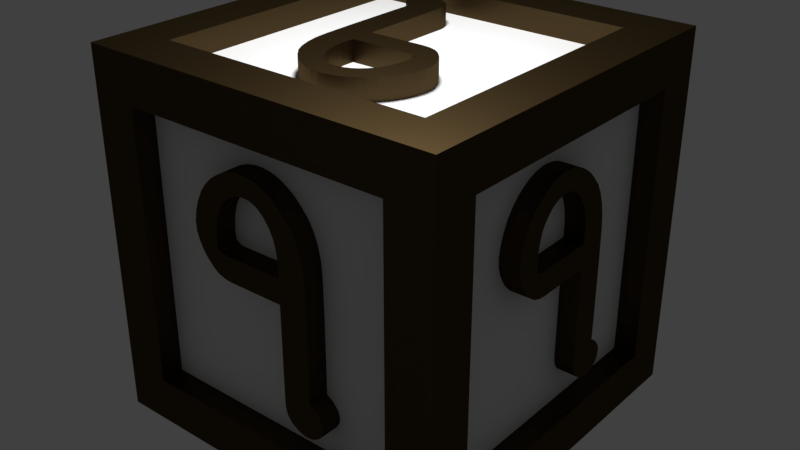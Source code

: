 # Source: n7.blend  (saved by Blender 2.79.0; exported with 4.5.12 LTS)
import bpy
from mathutils import Matrix  # noqa: F401  (used for matrix-valued properties, if any)

bpy.ops.wm.read_factory_settings(use_empty=True)
scene = bpy.context.scene
scene.name = 'Scene'

# ---- collections
col_collection_1 = bpy.data.collections.new('Collection 1'); scene.collection.children.link(col_collection_1)

# ---- materials (node trees are filled in below, after node groups)
mat_alphabet___border = bpy.data.materials.new('alphabet & border')
mat_alphabet___border.alpha_threshold = 0.0
mat_alphabet___border.roughness = 0.5
mat_bg = bpy.data.materials.new('BG')
mat_bg.alpha_threshold = 0.0
mat_bg.roughness = 0.5
mat_bg.line_color = (0.0, 0.0, 0.0, 1.0)

# ---- material node trees
mat_alphabet___border.use_nodes = True; mat_alphabet___border.node_tree.nodes.clear()
_N = mat_alphabet___border.node_tree.nodes; _L = mat_alphabet___border.node_tree.links
n0 = _N.new('ShaderNodeOutputMaterial'); n0.name = 'Material Output'; n0.location = (300, 300)
n1 = _N.new('ShaderNodeBsdfAnisotropic'); n1.name = 'Glossy BSDF'; n1.location = (10, 300)
n1.distribution = 'GGX'
n1.inputs[0].default_value = (0.07564, 0.04927, 0.02143, 1.0)
n1.inputs[1].default_value = 0.4528
_L.new(n1.outputs[0], n0.inputs[0])
n0.is_active_output = True
mat_bg.use_nodes = True; mat_bg.node_tree.nodes.clear()
_N = mat_bg.node_tree.nodes; _L = mat_bg.node_tree.links
n0 = _N.new('ShaderNodeOutputMaterial'); n0.name = 'Material Output'; n0.location = (300, 300)
n1 = _N.new('ShaderNodeBsdfDiffuse'); n1.name = 'Diffuse BSDF'; n1.location = (10, 300)
_L.new(n1.outputs[0], n0.inputs[0])
n0.is_active_output = True

# ---- world
world_world = bpy.data.worlds.new('World'); scene.world = world_world
world_world.color = (0.05088, 0.05088, 0.05088)
world_world.use_sun_shadow = False
world_world.sun_shadow_jitter_overblur = 0.0
world_world.cycles.sampling_method = 'MANUAL'

# ---- lights
light_lamp = bpy.data.lights.new('Lamp', 'POINT')
light_lamp.transmission_factor = 0.0
light_lamp.cutoff_distance = 30.0
light_lamp.energy = 1000.0
light_lamp.shadow_buffer_clip_start = 1.001
light_lamp.shadow_soft_size = 0.5
light_lamp.shadow_maximum_resolution = 0.006
light_lamp.use_absolute_resolution = True

# ---- meshes
me_cube_006 = bpy.data.meshes.new('Cube.006')
me_cube_006.from_pydata([(1.0, 1.0, -1.0), (1.0, -1.0, -0.8868), (-1.0, -1.0, -0.8868), (-1.0, 1.0, -1.0), (1.0, 0.9658, 1.0), (1.0, -1.0, 0.7652), (-1.0, -1.0, 0.7652), (-1.0, 0.9658, 1.0), (1.0, 0.897, 1.892), (1.0, -0.9811, 1.505), (-1.0, 0.897, 1.892), (-1.0, -0.9811, 1.505), (1.0, 0.7059, 2.758), (1.0, -1.016, 2.072), (-1.0, 0.7059, 2.758), (-1.0, -1.016, 2.072), (1.0, 0.1023, 4.138), (1.0, -1.268, 3.134), (-1.0, 0.1023, 4.138), (-1.0, -1.268, 3.134), (1.0, -0.8808, 5.214), (1.0, -1.858, 4.115), (-1.0, -0.8808, 5.214), (-1.0, -1.858, 4.115), (-1.0, -2.821, 4.774), (1.0, -3.148, 4.845), (1.0, -2.821, 4.774), (1.0, -2.716, 6.137), (-1.0, -3.845, 6.192), (-1.0, -3.52, 4.853), (1.0, -3.52, 4.853), (1.0, -3.845, 6.192), (1.0, 1.0, -2.81), (1.0, -1.0, -2.81), (-1.0, 1.0, -2.81), (-1.0, -1.0, -2.81), (1.0, 1.0, -5.152), (1.0, -1.0, -5.152), (-1.0, 1.0, -5.152), (-1.0, -1.0, -5.152), (1.0, 1.795, -7.454), (1.0, -1.0, -7.53), (-1.0, 1.795, -7.454), (-1.0, -1.0, -7.53), (1.0, 1.289, -8.961), (1.0, 0.05005, -8.984), (-1.0, 1.289, -8.961), (-1.0, 0.05005, -8.984), (-1.0, -1.0, -6.677), (1.0, -1.0, -6.677), (1.0, 0.9766, -6.713), (-1.0, 0.9766, -6.713), (-1.0, 1.911, -7.735), (-1.0, -0.9444, -7.923), (1.0, 1.911, -7.735), (1.0, -0.9444, -7.923), (1.0, -0.4491, 4.784), (1.0, -1.507, 3.618), (-1.0, -1.507, 3.618), (-1.0, -0.4491, 4.784), (1.0, -1.112, 2.626), (-1.0, -1.112, 2.626), (1.0, 0.4476, 3.492), (-1.0, 0.4476, 3.492), (-1.0, -2.138, 4.382), (-1.0, -1.391, 5.582), (1.0, -1.391, 5.582), (1.0, -2.138, 4.382), (-1.0, -2.347, 4.556), (1.0, -2.347, 4.556), (-1.0, -1.798, 5.812), (1.0, -1.798, 5.812), (1.0, -3.354, 6.214), (-1.0, -3.354, 6.214), (-1.0, -3.148, 4.845), (-1.0, -2.716, 6.137), (-1.0, -4.956, 4.14), (-1.0, -5.996, 5.222), (1.0, -5.996, 5.222), (1.0, -4.956, 4.14), (-1.0, -5.68, 2.846), (-1.0, -7.438, 2.796), (1.0, -7.438, 2.796), (1.0, -5.68, 2.846), (-1.0, -5.83, 1.737), (-1.0, -7.351, 0.9968), (1.0, -7.351, 0.9968), (1.0, -5.83, 1.737), (-1.0, -5.537, 0.8036), (-1.0, -5.918, -0.7093), (1.0, -5.918, -0.7093), (1.0, -5.537, 0.8036), (-1.0, -2.555, 4.665), (1.0, -2.257, 6.015), (1.0, -2.555, 4.665), (-1.0, -2.257, 6.015), (-1.0, -4.441, 6.074), (1.0, -4.441, 6.074), (1.0, -3.972, 4.764), (-1.0, -3.972, 4.764), (-1.0, -5.017, 5.858), (1.0, -4.352, 4.608), (1.0, -5.017, 5.858), (-1.0, -4.352, 4.608), (-1.0, -5.544, 5.558), (1.0, -4.704, 4.383), (1.0, -5.544, 5.558), (-1.0, -4.704, 4.383), (1.0, -5.195, 3.875), (-1.0, -5.195, 3.875), (-1.0, -6.432, 4.796), (1.0, -6.432, 4.796), (1.0, -5.404, 3.572), (1.0, -6.863, 4.217), (-1.0, -5.404, 3.572), (-1.0, -6.863, 4.217), (1.0, -5.538, 3.279), (1.0, -7.217, 3.491), (-1.0, -5.538, 3.279), (-1.0, -7.217, 3.491), (1.0, -7.547, 2.149), (1.0, -5.772, 2.387), (-1.0, -7.547, 2.149), (-1.0, -5.772, 2.387), (-1.0, -6.769, 0.02322), (1.0, -6.769, 0.02322), (1.0, -5.811, 1.131), (-1.0, -5.811, 1.131), (1.0, -7.523, 1.536), (-1.0, -7.523, 1.536), (1.0, -5.801, 2.158), (-1.0, -5.801, 2.158), (1.0, -7.092, 0.4742), (-1.0, -5.835, 1.434), (-1.0, -7.092, 0.4742), (1.0, -5.835, 1.434), (-1.0, -6.321, -0.4267), (1.0, -5.767, 0.9673), (1.0, -6.321, -0.4267), (-1.0, -5.767, 0.9673), (-1.0, -5.398, -0.8791), (-1.0, -5.251, 0.7247), (1.0, -5.251, 0.7247), (1.0, -5.398, -0.8791), (-1.0, -4.874, -0.9311), (-1.0, -4.94, 0.7277), (1.0, -4.94, 0.7277), (1.0, -4.874, -0.9311), (-1.0, -1.0, -7.134), (-1.0, 1.453, -7.021), (1.0, -1.0, -7.134), (1.0, 1.453, -7.021), (-1.0, 1.946, -8.081), (1.0, 1.946, -8.081), (-1.0, -0.8654, -8.181), (1.0, -0.8654, -8.181), (-1.0, 1.834, -8.427), (1.0, 1.834, -8.427), (-1.0, -0.6812, -8.477), (1.0, -0.6812, -8.477), (-1.0, 1.637, -8.72), (1.0, 1.637, -8.72), (-1.0, -0.4099, -8.738), (1.0, -0.4099, -8.738), (1.0, 0.9463, -9.087), (1.0, 0.4923, -9.109), (-1.0, 0.9463, -9.087), (-1.0, 0.4923, -9.109), (-23.55, -6.621, -1.0), (-23.55, -4.621, -0.8868), (-21.55, -4.621, -0.8868), (-21.55, -6.621, -1.0), (-23.55, -6.587, 1.0), (-23.55, -4.621, 0.7652), (-21.55, -4.621, 0.7652), (-21.55, -6.587, 1.0), (-23.55, -6.518, 1.892), (-23.55, -4.64, 1.505), (-21.55, -6.518, 1.892), (-21.55, -4.64, 1.505), (-23.55, -6.327, 2.758), (-23.55, -4.606, 2.072), (-21.55, -6.327, 2.758), (-21.55, -4.606, 2.072), (-23.55, -5.724, 4.138), (-23.55, -4.353, 3.134), (-21.55, -5.724, 4.138), (-21.55, -4.353, 3.134), (-23.55, -4.741, 5.214), (-23.55, -3.764, 4.115), (-21.55, -4.741, 5.214), (-21.55, -3.764, 4.115), (-21.55, -2.8, 4.774), (-23.55, -2.473, 4.845), (-23.55, -2.8, 4.774), (-23.55, -2.905, 6.137), (-21.55, -1.776, 6.192), (-21.55, -2.101, 4.853), (-23.55, -2.101, 4.853), (-23.55, -1.776, 6.192), (-23.55, -6.621, -2.81), (-23.55, -4.621, -2.81), (-21.55, -6.621, -2.81), (-21.55, -4.621, -2.81), (-23.55, -6.621, -5.152), (-23.55, -4.621, -5.152), (-21.55, -6.621, -5.152), (-21.55, -4.621, -5.152), (-23.55, -7.416, -7.454), (-23.55, -4.621, -7.53), (-21.55, -7.416, -7.454), (-21.55, -4.621, -7.53), (-23.55, -6.91, -8.961), (-23.55, -5.671, -8.984), (-21.55, -6.91, -8.961), (-21.55, -5.671, -8.984), (-21.55, -4.621, -6.677), (-23.55, -4.621, -6.677), (-23.55, -6.598, -6.713), (-21.55, -6.598, -6.713), (-21.55, -7.533, -7.735), (-21.55, -4.677, -7.923), (-23.55, -7.533, -7.735), (-23.55, -4.677, -7.923), (-23.55, -5.172, 4.784), (-23.55, -4.115, 3.618), (-21.55, -4.115, 3.618), (-21.55, -5.172, 4.784), (-23.55, -4.51, 2.626), (-21.55, -4.51, 2.626), (-23.55, -6.069, 3.492), (-21.55, -6.069, 3.492), (-21.55, -3.484, 4.382), (-21.55, -4.23, 5.582), (-23.55, -4.23, 5.582), (-23.55, -3.484, 4.382), (-21.55, -3.274, 4.556), (-23.55, -3.274, 4.556), (-21.55, -3.823, 5.812), (-23.55, -3.823, 5.812), (-23.55, -2.267, 6.214), (-21.55, -2.267, 6.214), (-21.55, -2.473, 4.845), (-21.55, -2.905, 6.137), (-21.55, -0.6657, 4.14), (-21.55, 0.3744, 5.222), (-23.55, 0.3744, 5.222), (-23.55, -0.6657, 4.14), (-21.55, 0.05866, 2.846), (-21.55, 1.817, 2.796), (-23.55, 1.817, 2.796), (-23.55, 0.05866, 2.846), (-21.55, 0.2083, 1.737), (-21.55, 1.729, 0.9968), (-23.55, 1.729, 0.9968), (-23.55, 0.2083, 1.737), (-21.55, -0.0841, 0.8036), (-21.55, 0.2962, -0.7093), (-23.55, 0.2962, -0.7093), (-23.55, -0.0841, 0.8036), (-21.55, -3.066, 4.665), (-23.55, -3.364, 6.015), (-23.55, -3.066, 4.665), (-21.55, -3.364, 6.015), (-21.55, -1.181, 6.074), (-23.55, -1.181, 6.074), (-23.55, -1.649, 4.764), (-21.55, -1.649, 4.764), (-21.55, -0.604, 5.858), (-23.55, -1.27, 4.608), (-23.55, -0.604, 5.858), (-21.55, -1.27, 4.608), (-21.55, -0.07713, 5.558), (-23.55, -0.9177, 4.383), (-23.55, -0.07712, 5.558), (-21.55, -0.9177, 4.383), (-23.55, -0.4264, 3.875), (-21.55, -0.4264, 3.875), (-21.55, 0.8103, 4.796), (-23.55, 0.8103, 4.796), (-23.55, -0.2172, 3.572), (-23.55, 1.242, 4.217), (-21.55, -0.2172, 3.572), (-21.55, 1.242, 4.217), (-23.55, -0.08362, 3.279), (-23.55, 1.595, 3.491), (-21.55, -0.08363, 3.279), (-21.55, 1.595, 3.491), (-23.55, 1.926, 2.149), (-23.55, 0.1506, 2.387), (-21.55, 1.925, 2.149), (-21.55, 0.1506, 2.387), (-21.55, 1.148, 0.02322), (-23.55, 1.148, 0.02322), (-23.55, 0.1895, 1.131), (-21.55, 0.1895, 1.131), (-23.55, 1.902, 1.536), (-21.55, 1.902, 1.536), (-23.55, 0.1794, 2.158), (-21.55, 0.1794, 2.158), (-23.55, 1.471, 0.4742), (-21.55, 0.2141, 1.434), (-21.55, 1.471, 0.4742), (-23.55, 0.2141, 1.434), (-21.55, 0.6996, -0.4267), (-23.55, 0.1454, 0.9673), (-23.55, 0.6996, -0.4267), (-21.55, 0.1454, 0.9673), (-21.55, -0.2234, -0.8791), (-21.55, -0.3701, 0.7247), (-23.55, -0.3701, 0.7247), (-23.55, -0.2233, -0.8791), (-21.55, -0.7474, -0.9311), (-21.55, -0.6818, 0.7277), (-23.55, -0.6818, 0.7277), (-23.55, -0.7474, -0.9311), (-21.55, -4.621, -7.134), (-21.55, -7.075, -7.021), (-23.55, -4.621, -7.134), (-23.55, -7.075, -7.021), (-21.55, -7.567, -8.081), (-23.55, -7.567, -8.081), (-21.55, -4.756, -8.181), (-23.55, -4.756, -8.181), (-21.55, -7.455, -8.427), (-23.55, -7.455, -8.427), (-21.55, -4.94, -8.477), (-23.55, -4.94, -8.477), (-21.55, -7.258, -8.72), (-23.55, -7.258, -8.72), (-21.55, -5.211, -8.738), (-23.55, -5.211, -8.738), (-23.55, -6.568, -9.087), (-23.55, -6.114, -9.109), (-21.55, -6.568, -9.087), (-21.55, -6.114, -9.109), (-11.61, -6.621, -13.66), (-11.72, -4.621, -13.66), (-11.72, -4.621, -11.66), (-11.61, -6.621, -11.66), (-13.61, -6.587, -13.66), (-13.37, -4.621, -13.66), (-13.37, -4.621, -11.66), (-13.61, -6.587, -11.66), (-14.5, -6.518, -13.66), (-14.11, -4.64, -13.66), (-14.5, -6.518, -11.66), (-14.11, -4.64, -11.66), (-15.36, -6.327, -13.66), (-14.68, -4.606, -13.66), (-15.36, -6.327, -11.66), (-14.68, -4.606, -11.66), (-16.74, -5.724, -13.66), (-15.74, -4.353, -13.66), (-16.74, -5.724, -11.66), (-15.74, -4.353, -11.66), (-17.82, -4.741, -13.66), (-16.72, -3.764, -13.66), (-17.82, -4.741, -11.66), (-16.72, -3.764, -11.66), (-17.38, -2.8, -11.66), (-17.45, -2.473, -13.66), (-17.38, -2.8, -13.66), (-18.74, -2.905, -13.66), (-18.8, -1.776, -11.66), (-17.46, -2.101, -11.66), (-17.46, -2.101, -13.66), (-18.8, -1.777, -13.66), (-9.796, -6.621, -13.66), (-9.796, -4.621, -13.66), (-9.796, -6.621, -11.66), (-9.796, -4.621, -11.66), (-7.454, -6.621, -13.66), (-7.454, -4.621, -13.66), (-7.454, -6.621, -11.66), (-7.454, -4.621, -11.66), (-5.152, -7.416, -13.66), (-5.076, -4.621, -13.66), (-5.152, -7.416, -11.66), (-5.076, -4.621, -11.66), (-3.645, -6.91, -13.66), (-3.622, -5.671, -13.66), (-3.645, -6.91, -11.66), (-3.622, -5.671, -11.66), (-5.93, -4.621, -11.66), (-5.93, -4.621, -13.66), (-5.893, -6.598, -13.66), (-5.893, -6.598, -11.66), (-4.871, -7.533, -11.66), (-4.683, -4.677, -11.66), (-4.871, -7.533, -13.66), (-4.683, -4.677, -13.66), (-17.39, -5.172, -13.66), (-16.22, -4.115, -13.66), (-16.22, -4.115, -11.66), (-17.39, -5.172, -11.66), (-15.23, -4.51, -13.66), (-15.23, -4.51, -11.66), (-16.1, -6.069, -13.66), (-16.1, -6.069, -11.66), (-16.99, -3.484, -11.66), (-18.19, -4.23, -11.66), (-18.19, -4.23, -13.66), (-16.99, -3.484, -13.66), (-17.16, -3.274, -11.66), (-17.16, -3.274, -13.66), (-18.42, -3.823, -11.66), (-18.42, -3.823, -13.66), (-18.82, -2.267, -13.66), (-18.82, -2.267, -11.66), (-17.45, -2.473, -11.66), (-18.74, -2.905, -11.66), (-16.75, -0.6657, -11.66), (-17.83, 0.3744, -11.66), (-17.83, 0.3744, -13.66), (-16.75, -0.6657, -13.66), (-15.45, 0.05866, -11.66), (-15.4, 1.817, -11.66), (-15.4, 1.817, -13.66), (-15.45, 0.05865, -13.66), (-14.34, 0.2083, -11.66), (-13.6, 1.729, -11.66), (-13.6, 1.729, -13.66), (-14.34, 0.2083, -13.66), (-13.41, -0.08411, -11.66), (-11.9, 0.2962, -11.66), (-11.9, 0.2962, -13.66), (-13.41, -0.08411, -13.66), (-17.27, -3.066, -11.66), (-18.62, -3.364, -13.66), (-17.27, -3.066, -13.66), (-18.62, -3.364, -11.66), (-18.68, -1.181, -11.66), (-18.68, -1.181, -13.66), (-17.37, -1.649, -13.66), (-17.37, -1.649, -11.66), (-18.46, -0.604, -11.66), (-17.21, -1.27, -13.66), (-18.46, -0.604, -13.66), (-17.21, -1.27, -11.66), (-18.16, -0.07713, -11.66), (-16.99, -0.9177, -13.66), (-18.16, -0.07713, -13.66), (-16.99, -0.9177, -11.66), (-16.48, -0.4264, -13.66), (-16.48, -0.4264, -11.66), (-17.4, 0.8103, -11.66), (-17.4, 0.8103, -13.66), (-16.18, -0.2172, -13.66), (-16.82, 1.242, -13.66), (-16.18, -0.2172, -11.66), (-16.82, 1.242, -11.66), (-15.89, -0.08363, -13.66), (-16.1, 1.595, -13.66), (-15.89, -0.08363, -11.66), (-16.1, 1.595, -11.66), (-14.76, 1.925, -13.66), (-14.99, 0.1506, -13.66), (-14.76, 1.925, -11.66), (-14.99, 0.1506, -11.66), (-12.63, 1.148, -11.66), (-12.63, 1.148, -13.66), (-13.74, 0.1895, -13.66), (-13.74, 0.1895, -11.66), (-14.14, 1.902, -13.66), (-14.14, 1.902, -11.66), (-14.76, 0.1794, -13.66), (-14.76, 0.1794, -11.66), (-13.08, 1.471, -13.66), (-14.04, 0.2141, -11.66), (-13.08, 1.471, -11.66), (-14.04, 0.2141, -13.66), (-12.18, 0.6996, -11.66), (-13.57, 0.1454, -13.66), (-12.18, 0.6996, -13.66), (-13.57, 0.1454, -11.66), (-11.73, -0.2234, -11.66), (-13.33, -0.3701, -11.66), (-13.33, -0.3701, -13.66), (-11.73, -0.2234, -13.66), (-11.68, -0.7474, -11.66), (-13.33, -0.6818, -11.66), (-13.33, -0.6818, -13.66), (-11.68, -0.7474, -13.66), (-5.472, -4.621, -11.66), (-5.585, -7.075, -11.66), (-5.472, -4.621, -13.66), (-5.585, -7.075, -13.66), (-4.525, -7.567, -11.66), (-4.525, -7.567, -13.66), (-4.425, -4.756, -11.66), (-4.425, -4.756, -13.66), (-4.179, -7.455, -11.66), (-4.179, -7.455, -13.66), (-4.129, -4.94, -11.66), (-4.129, -4.94, -13.66), (-3.886, -7.258, -11.66), (-3.886, -7.258, -13.66), (-3.868, -5.211, -11.66), (-3.868, -5.211, -13.66), (-3.519, -6.568, -13.66), (-3.497, -6.114, -13.66), (-3.519, -6.568, -11.66), (-3.497, -6.114, -11.66), (-11.61, 0.932, 11.03), (-11.72, -1.068, 11.03), (-11.72, -1.068, 9.03), (-11.61, 0.932, 9.03), (-13.61, 0.8978, 11.03), (-13.37, -1.068, 11.03), (-13.37, -1.068, 9.03), (-13.61, 0.8978, 9.03), (-14.5, 0.829, 11.03), (-14.11, -1.049, 11.03), (-14.5, 0.829, 9.03), (-14.11, -1.049, 9.03), (-15.36, 0.6379, 11.03), (-14.68, -1.084, 11.03), (-15.36, 0.6379, 9.03), (-14.68, -1.084, 9.03), (-16.74, 0.03434, 11.03), (-15.74, -1.336, 11.03), (-16.74, 0.03434, 9.03), (-15.74, -1.336, 9.03), (-17.82, -0.9488, 11.03), (-16.72, -1.926, 11.03), (-17.82, -0.9488, 9.03), (-16.72, -1.926, 9.03), (-17.38, -2.889, 9.03), (-17.45, -3.216, 11.03), (-17.38, -2.889, 11.03), (-18.74, -2.784, 11.03), (-18.8, -3.913, 9.03), (-17.46, -3.588, 9.03), (-17.46, -3.588, 11.03), (-18.8, -3.913, 11.03), (-9.796, 0.932, 11.03), (-9.796, -1.068, 11.03), (-9.796, 0.932, 9.03), (-9.796, -1.068, 9.03), (-7.454, 0.932, 11.03), (-7.454, -1.068, 11.03), (-7.454, 0.932, 9.03), (-7.454, -1.068, 9.03), (-5.152, 1.727, 11.03), (-5.076, -1.068, 11.03), (-5.152, 1.727, 9.03), (-5.076, -1.068, 9.03), (-3.645, 1.221, 11.03), (-3.622, -0.01795, 11.03), (-3.645, 1.221, 9.03), (-3.622, -0.01795, 9.03), (-5.93, -1.068, 9.03), (-5.93, -1.068, 11.03), (-5.893, 0.9086, 11.03), (-5.893, 0.9086, 9.03), (-4.871, 1.843, 9.03), (-4.683, -1.012, 9.03), (-4.871, 1.843, 11.03), (-4.683, -1.012, 11.03), (-17.39, -0.5171, 11.03), (-16.22, -1.575, 11.03), (-16.22, -1.575, 9.03), (-17.39, -0.5171, 9.03), (-15.23, -1.18, 11.03), (-15.23, -1.18, 9.03), (-16.1, 0.3796, 11.03), (-16.1, 0.3796, 9.03), (-16.99, -2.206, 9.03), (-18.19, -1.459, 9.03), (-18.19, -1.459, 11.03), (-16.99, -2.206, 11.03), (-17.16, -2.415, 9.03), (-17.16, -2.415, 11.03), (-18.42, -1.866, 9.03), (-18.42, -1.866, 11.03), (-18.82, -3.422, 11.03), (-18.82, -3.422, 9.03), (-17.45, -3.216, 9.03), (-18.74, -2.784, 9.03), (-16.75, -5.024, 9.03), (-17.83, -6.064, 9.03), (-17.83, -6.064, 11.03), (-16.75, -5.024, 11.03), (-15.45, -5.748, 9.03), (-15.4, -7.506, 9.03), (-15.4, -7.506, 11.03), (-15.45, -5.748, 11.03), (-14.34, -5.898, 9.03), (-13.6, -7.419, 9.03), (-13.6, -7.419, 11.03), (-14.34, -5.898, 11.03), (-13.41, -5.605, 9.03), (-11.9, -5.986, 9.03), (-11.9, -5.986, 11.03), (-13.41, -5.605, 11.03), (-17.27, -2.623, 9.03), (-18.62, -2.325, 11.03), (-17.27, -2.623, 11.03), (-18.62, -2.325, 9.03), (-18.68, -4.509, 9.03), (-18.68, -4.509, 11.03), (-17.37, -4.04, 11.03), (-17.37, -4.04, 9.03), (-18.46, -5.085, 9.03), (-17.21, -4.42, 11.03), (-18.46, -5.085, 11.03), (-17.21, -4.42, 9.03), (-18.16, -5.612, 9.03), (-16.99, -4.772, 11.03), (-18.16, -5.612, 11.03), (-16.99, -4.772, 9.03), (-16.48, -5.263, 11.03), (-16.48, -5.263, 9.03), (-17.4, -6.5, 9.03), (-17.4, -6.5, 11.03), (-16.18, -5.472, 11.03), (-16.82, -6.931, 11.03), (-16.18, -5.472, 9.03), (-16.82, -6.931, 9.03), (-15.89, -5.606, 11.03), (-16.1, -7.285, 11.03), (-15.89, -5.606, 9.03), (-16.1, -7.285, 9.03), (-14.76, -7.615, 11.03), (-14.99, -5.84, 11.03), (-14.76, -7.615, 9.03), (-14.99, -5.84, 9.03), (-12.63, -6.837, 9.03), (-12.63, -6.837, 11.03), (-13.74, -5.879, 11.03), (-13.74, -5.879, 9.03), (-14.14, -7.591, 11.03), (-14.14, -7.591, 9.03), (-14.76, -5.869, 11.03), (-14.76, -5.869, 9.03), (-13.08, -7.16, 11.03), (-14.04, -5.903, 9.03), (-13.08, -7.16, 9.03), (-14.04, -5.903, 11.03), (-12.18, -6.389, 9.03), (-13.57, -5.835, 11.03), (-12.18, -6.389, 11.03), (-13.57, -5.835, 9.03), (-11.73, -5.466, 9.03), (-13.33, -5.319, 9.03), (-13.33, -5.319, 11.03), (-11.73, -5.466, 11.03), (-11.68, -4.942, 9.03), (-13.33, -5.008, 9.03), (-13.33, -5.008, 11.03), (-11.68, -4.942, 11.03), (-5.472, -1.068, 9.03), (-5.585, 1.385, 9.03), (-5.472, -1.068, 11.03), (-5.585, 1.385, 11.03), (-4.525, 1.878, 9.03), (-4.525, 1.878, 11.03), (-4.425, -0.9334, 9.03), (-4.425, -0.9334, 11.03), (-4.179, 1.766, 9.03), (-4.179, 1.766, 11.03), (-4.129, -0.7492, 9.03), (-4.129, -0.7492, 11.03), (-3.886, 1.569, 9.03), (-3.886, 1.569, 11.03), (-3.868, -0.4779, 9.03), (-3.868, -0.4779, 11.03), (-3.519, 0.8783, 11.03), (-3.497, 0.4243, 11.03), (-3.519, 0.8783, 9.03), (-3.497, 0.4243, 9.03), (-11.61, -15.16, 2.159), (-11.72, -15.16, 0.1589), (-11.72, -13.16, 0.1589), (-11.61, -13.16, 2.159), (-13.61, -15.16, 2.125), (-13.37, -15.16, 0.1589), (-13.37, -13.16, 0.1589), (-13.61, -13.16, 2.125), (-14.5, -15.16, 2.056), (-14.11, -15.16, 0.1778), (-14.5, -13.16, 2.056), (-14.11, -13.16, 0.1778), (-15.36, -15.16, 1.865), (-14.68, -15.16, 0.1431), (-15.36, -13.16, 1.865), (-14.68, -13.16, 0.1431), (-16.74, -15.16, 1.261), (-15.74, -15.16, -0.1095), (-16.74, -13.16, 1.261), (-15.74, -13.16, -0.1095), (-17.82, -15.16, 0.2781), (-16.72, -15.16, -0.699), (-17.82, -13.16, 0.2781), (-16.72, -13.16, -0.699), (-17.38, -13.16, -1.662), (-17.45, -15.16, -1.989), (-17.38, -15.16, -1.662), (-18.74, -15.16, -1.557), (-18.8, -13.16, -2.686), (-17.46, -13.16, -2.361), (-17.46, -15.16, -2.361), (-18.8, -15.16, -2.686), (-9.796, -15.16, 2.159), (-9.796, -15.16, 0.1589), (-9.796, -13.16, 2.159), (-9.796, -13.16, 0.1589), (-7.454, -15.16, 2.159), (-7.454, -15.16, 0.1589), (-7.454, -13.16, 2.159), (-7.454, -13.16, 0.1589), (-5.152, -15.16, 2.954), (-5.076, -15.16, 0.1589), (-5.152, -13.16, 2.954), (-5.076, -13.16, 0.1589), (-3.645, -15.16, 2.448), (-3.622, -15.16, 1.209), (-3.645, -13.16, 2.448), (-3.622, -13.16, 1.209), (-5.93, -13.16, 0.1589), (-5.93, -15.16, 0.1589), (-5.893, -15.16, 2.135), (-5.893, -13.16, 2.135), (-4.871, -13.16, 3.07), (-4.683, -13.16, 0.2144), (-4.871, -15.16, 3.07), (-4.683, -15.16, 0.2144), (-17.39, -15.16, 0.7097), (-16.22, -15.16, -0.3477), (-16.22, -13.16, -0.3477), (-17.39, -13.16, 0.7097), (-15.23, -15.16, 0.04724), (-15.23, -13.16, 0.04724), (-16.1, -15.16, 1.606), (-16.1, -13.16, 1.606), (-16.99, -13.16, -0.9788), (-18.19, -13.16, -0.2326), (-18.19, -15.16, -0.2326), (-16.99, -15.16, -0.9788), (-17.16, -13.16, -1.188), (-17.16, -15.16, -1.188), (-18.42, -13.16, -0.6394), (-18.42, -15.16, -0.6394), (-18.82, -15.16, -2.196), (-18.82, -13.16, -2.196), (-17.45, -13.16, -1.989), (-18.74, -13.16, -1.557), (-16.75, -13.16, -3.797), (-17.83, -13.16, -4.837), (-17.83, -15.16, -4.837), (-16.75, -15.16, -3.797), (-15.45, -13.16, -4.521), (-15.4, -13.16, -6.279), (-15.4, -15.16, -6.279), (-15.45, -15.16, -4.521), (-14.34, -13.16, -4.671), (-13.6, -13.16, -6.192), (-13.6, -15.16, -6.192), (-14.34, -15.16, -4.671), (-13.41, -13.16, -4.378), (-11.9, -13.16, -4.759), (-11.9, -15.16, -4.759), (-13.41, -15.16, -4.378), (-17.27, -13.16, -1.396), (-18.62, -15.16, -1.098), (-17.27, -15.16, -1.396), (-18.62, -13.16, -1.098), (-18.68, -13.16, -3.282), (-18.68, -15.16, -3.282), (-17.37, -15.16, -2.813), (-17.37, -13.16, -2.813), (-18.46, -13.16, -3.859), (-17.21, -15.16, -3.193), (-18.46, -15.16, -3.859), (-17.21, -13.16, -3.193), (-18.16, -13.16, -4.385), (-16.99, -15.16, -3.545), (-18.16, -15.16, -4.385), (-16.99, -13.16, -3.545), (-16.48, -15.16, -4.036), (-16.48, -13.16, -4.036), (-17.4, -13.16, -5.273), (-17.4, -15.16, -5.273), (-16.18, -15.16, -4.245), (-16.82, -15.16, -5.704), (-16.18, -13.16, -4.245), (-16.82, -13.16, -5.704), (-15.89, -15.16, -4.379), (-16.1, -15.16, -6.058), (-15.89, -13.16, -4.379), (-16.1, -13.16, -6.058), (-14.76, -15.16, -6.388), (-14.99, -15.16, -4.613), (-14.76, -13.16, -6.388), (-14.99, -13.16, -4.613), (-12.63, -13.16, -5.61), (-12.63, -15.16, -5.61), (-13.74, -15.16, -4.652), (-13.74, -13.16, -4.652), (-14.14, -15.16, -6.364), (-14.14, -13.16, -6.364), (-14.76, -15.16, -4.642), (-14.76, -13.16, -4.642), (-13.08, -15.16, -5.933), (-14.04, -13.16, -4.677), (-13.08, -13.16, -5.933), (-14.04, -15.16, -4.677), (-12.18, -13.16, -5.162), (-13.57, -15.16, -4.608), (-12.18, -15.16, -5.162), (-13.57, -13.16, -4.608), (-11.73, -13.16, -4.239), (-13.33, -13.16, -4.092), (-13.33, -15.16, -4.092), (-11.73, -15.16, -4.239), (-11.68, -13.16, -3.715), (-13.33, -13.16, -3.781), (-13.33, -15.16, -3.781), (-11.68, -15.16, -3.715), (-5.472, -13.16, 0.1589), (-5.585, -13.16, 2.612), (-5.472, -15.16, 0.1589), (-5.585, -15.16, 2.612), (-4.525, -13.16, 3.105), (-4.525, -15.16, 3.105), (-4.425, -13.16, 0.2935), (-4.425, -15.16, 0.2935), (-4.179, -13.16, 2.993), (-4.179, -15.16, 2.993), (-4.129, -13.16, 0.4776), (-4.129, -15.16, 0.4776), (-3.886, -13.16, 2.796), (-3.886, -15.16, 2.796), (-3.868, -13.16, 0.7489), (-3.868, -15.16, 0.7489), (-3.519, -15.16, 2.105), (-3.497, -15.16, 1.651), (-3.519, -13.16, 2.105), (-3.497, -13.16, 1.651), (-1.792, -15.35, 8.057), (-23.72, -12.22, 8.057), (-1.792, -12.22, -13.87), (-23.72, -12.22, -10.74), (-1.792, 6.576, 11.19), (-23.72, 6.576, 8.057), (-1.792, 6.576, -13.87), (-23.72, 6.576, -10.74), (-20.59, -15.35, 8.057), (-20.59, -12.22, -13.87), (-20.59, 6.576, -13.87), (-20.59, 6.576, 11.19), (-22.15, -12.22, 8.057), (-22.15, -12.22, -10.74), (-22.15, 6.576, -10.74), (-22.15, 6.576, 8.057), (-20.59, -15.35, -10.74), (-1.792, -15.35, -10.74), (-1.792, 9.708, -10.74), (-20.59, 9.708, -10.74), (-20.59, -12.22, -12.3), (-1.792, -12.22, -12.3), (-1.792, 6.576, -12.3), (-20.59, 6.576, -12.3), (1.34, -12.22, -10.74), (-1.792, -12.22, 11.19), (-20.59, -12.22, 11.19), (-23.72, -15.35, -13.87), (-1.792, -13.78, -10.74), (-1.792, -13.78, 8.057), (-20.59, -13.78, 8.057), (-20.59, -13.78, -10.74), (1.34, -12.22, 8.057), (-23.72, -15.35, 11.19), (-20.59, 9.708, 8.057), (-1.792, 9.708, 8.057), (-1.792, -12.22, 9.623), (-20.59, -12.22, 9.623), (-20.59, 6.576, 9.623), (-1.792, 6.576, 9.623), (-23.72, 9.708, -13.87), (1.34, 6.576, -10.74), (1.34, 6.576, 8.057), (-23.72, 9.708, 11.19), (-20.59, 8.142, -10.74), (-1.792, 8.142, -10.74), (-1.792, 8.142, 8.057), (-20.59, 8.142, 8.057), (1.34, -15.35, -13.87), (1.34, -15.35, 11.19), (1.34, 9.708, -13.87), (1.34, 9.708, 11.19), (-0.2263, -12.22, -10.74), (-0.2263, -12.22, 8.057), (-0.2263, 6.576, -10.74), (-0.2263, 6.576, 8.057), (-11.61, 9.505, -4.966), (-11.72, 9.505, -2.966), (-11.72, 7.505, -2.966), (-11.61, 7.505, -4.966), (-13.61, 9.505, -4.932), (-13.37, 9.505, -2.966), (-13.37, 7.505, -2.966), (-13.61, 7.505, -4.932), (-14.5, 9.505, -4.864), (-14.11, 9.505, -2.985), (-14.5, 7.505, -4.864), (-14.11, 7.505, -2.985), (-15.36, 9.505, -4.672), (-14.68, 9.505, -2.951), (-15.36, 7.505, -4.672), (-14.68, 7.505, -2.951), (-16.74, 9.505, -4.069), (-15.74, 9.505, -2.698), (-16.74, 7.505, -4.069), (-15.74, 7.505, -2.698), (-17.82, 9.505, -3.086), (-16.72, 9.505, -2.109), (-17.82, 7.505, -3.086), (-16.72, 7.505, -2.109), (-17.38, 7.505, -1.145), (-17.45, 9.505, -0.8186), (-17.38, 9.505, -1.145), (-18.74, 9.505, -1.25), (-18.8, 7.505, -0.1216), (-17.46, 7.505, -0.4465), (-17.46, 9.505, -0.4465), (-18.8, 9.505, -0.1216), (-9.796, 9.505, -4.966), (-9.796, 9.505, -2.966), (-9.796, 7.505, -4.966), (-9.796, 7.505, -2.966), (-7.454, 9.505, -4.966), (-7.454, 9.505, -2.966), (-7.454, 7.505, -4.966), (-7.454, 7.505, -2.966), (-5.152, 9.505, -5.761), (-5.076, 9.505, -2.966), (-5.152, 7.505, -5.761), (-5.076, 7.505, -2.966), (-3.645, 9.505, -5.256), (-3.622, 9.505, -4.017), (-3.645, 7.505, -5.256), (-3.622, 7.505, -4.017), (-5.93, 7.505, -2.966), (-5.93, 9.505, -2.966), (-5.893, 9.505, -4.943), (-5.893, 7.505, -4.943), (-4.871, 7.505, -5.878), (-4.683, 7.505, -3.022), (-4.871, 9.505, -5.878), (-4.683, 9.505, -3.022), (-17.39, 9.505, -3.517), (-16.22, 9.505, -2.46), (-16.22, 7.505, -2.46), (-17.39, 7.505, -3.517), (-15.23, 9.505, -2.855), (-15.23, 7.505, -2.855), (-16.1, 9.505, -4.414), (-16.1, 7.505, -4.414), (-16.99, 7.505, -1.829), (-18.19, 7.505, -2.575), (-18.19, 9.505, -2.575), (-16.99, 9.505, -1.829), (-17.16, 7.505, -1.619), (-17.16, 9.505, -1.619), (-18.42, 7.505, -2.168), (-18.42, 9.505, -2.168), (-18.82, 9.505, -0.612), (-18.82, 7.505, -0.612), (-17.45, 7.505, -0.8186), (-18.74, 7.505, -1.25), (-16.75, 7.505, 0.9892), (-17.83, 7.505, 2.029), (-17.83, 9.505, 2.029), (-16.75, 9.505, 0.9892), (-15.45, 7.505, 1.714), (-15.4, 7.505, 3.472), (-15.4, 9.505, 3.472), (-15.45, 9.505, 1.714), (-14.34, 7.505, 1.863), (-13.6, 7.505, 3.384), (-13.6, 9.505, 3.384), (-14.34, 9.505, 1.863), (-13.41, 7.505, 1.571), (-11.9, 7.505, 1.951), (-11.9, 9.505, 1.951), (-13.41, 9.505, 1.571), (-17.27, 7.505, -1.411), (-18.62, 9.505, -1.709), (-17.27, 9.505, -1.411), (-18.62, 7.505, -1.709), (-18.68, 7.505, 0.4742), (-18.68, 9.505, 0.4742), (-17.37, 9.505, 0.005542), (-17.37, 7.505, 0.005542), (-18.46, 7.505, 1.051), (-17.21, 9.505, 0.3851), (-18.46, 9.505, 1.051), (-17.21, 7.505, 0.3851), (-18.16, 7.505, 1.578), (-16.99, 9.505, 0.7372), (-18.16, 9.505, 1.578), (-16.99, 7.505, 0.7372), (-16.48, 9.505, 1.229), (-16.48, 7.505, 1.229), (-17.4, 7.505, 2.465), (-17.4, 9.505, 2.465), (-16.18, 9.505, 1.438), (-16.82, 9.505, 2.896), (-16.18, 7.505, 1.438), (-16.82, 7.505, 2.896), (-15.89, 9.505, 1.571), (-16.1, 9.505, 3.25), (-15.89, 7.505, 1.571), (-16.1, 7.505, 3.25), (-14.76, 9.505, 3.58), (-14.99, 9.505, 1.805), (-14.76, 7.505, 3.58), (-14.99, 7.505, 1.805), (-12.63, 7.505, 2.803), (-12.63, 9.505, 2.803), (-13.74, 9.505, 1.844), (-13.74, 7.505, 1.844), (-14.14, 9.505, 3.556), (-14.14, 7.505, 3.556), (-14.76, 9.505, 1.834), (-14.76, 7.505, 1.834), (-13.08, 9.505, 3.126), (-14.04, 7.505, 1.869), (-13.08, 7.505, 3.126), (-14.04, 9.505, 1.869), (-12.18, 7.505, 2.355), (-13.57, 9.505, 1.8), (-12.18, 9.505, 2.355), (-13.57, 7.505, 1.8), (-11.73, 7.505, 1.432), (-13.33, 7.505, 1.285), (-13.33, 9.505, 1.285), (-11.73, 9.505, 1.432), (-11.67, 7.505, 0.9075), (-13.33, 7.505, 0.9731), (-13.33, 9.505, 0.9731), (-11.67, 9.505, 0.9075), (-5.472, 7.505, -2.966), (-5.585, 7.505, -5.42), (-5.472, 9.505, -2.966), (-5.585, 9.505, -5.42), (-4.525, 7.505, -5.912), (-4.525, 9.505, -5.912), (-4.425, 7.505, -3.101), (-4.425, 9.505, -3.101), (-4.179, 7.505, -5.8), (-4.179, 9.505, -5.8), (-4.129, 7.505, -3.285), (-4.129, 9.505, -3.285), (-3.886, 7.505, -5.603), (-3.886, 9.505, -5.603), (-3.868, 7.505, -3.557), (-3.868, 9.505, -3.557), (-3.519, 9.505, -4.913), (-3.497, 9.505, -4.459), (-3.519, 7.505, -4.913), (-3.497, 7.505, -4.459), (-22.15, -12.22, 8.057), (-22.15, -12.22, -10.74), (-22.15, 6.576, -10.74), (-22.15, 6.576, 8.057), (-20.59, -12.22, -12.3), (-1.792, -12.22, -12.3), (-1.792, 6.576, -12.3), (-20.59, 6.576, -12.3), (-1.792, -13.78, -10.74), (-1.792, -13.78, 8.057), (-20.59, -13.78, 8.057), (-20.59, -13.78, -10.74), (-1.792, -12.22, 9.623), (-20.59, -12.22, 9.623), (-20.59, 6.576, 9.623), (-1.792, 6.576, 9.623), (-20.59, 8.142, -10.74), (-1.792, 8.142, -10.74), (-1.792, 8.142, 8.057), (-20.59, 8.142, 8.057), (-0.2263, -12.22, -10.74), (-0.2263, -12.22, 8.057), (-0.2263, 6.576, -10.74), (-0.2263, 6.576, 8.057)], [], [(0, 1, 33, 32), (7, 6, 11, 10), (0, 4, 5, 1), (24, 26, 25, 74), (2, 6, 7, 3), (4, 0, 3, 7), (10, 11, 15, 14), (4, 7, 10, 8), (6, 5, 9, 11), (5, 4, 8, 9), (61, 60, 17, 19), (8, 10, 14, 12), (11, 9, 13, 15), (9, 8, 12, 13), (57, 56, 20, 21), (60, 62, 16, 17), (63, 61, 19, 18), (62, 63, 18, 16), (27, 75, 73, 72), (59, 58, 23, 22), (56, 59, 22, 20), (58, 57, 21, 23), (95, 92, 24, 75), (73, 74, 29, 28), (75, 24, 74, 73), (26, 27, 72, 25), (34, 32, 36, 38), (2, 3, 34, 35), (1, 2, 35, 33), (3, 0, 32, 34), (150, 148, 43, 41), (33, 35, 39, 37), (32, 33, 37, 36), (35, 34, 38, 39), (162, 160, 46, 47), (151, 150, 41, 40), (148, 149, 42, 43), (149, 151, 40, 42), (45, 47, 167, 165), (160, 161, 44, 46), (163, 162, 47, 45), (161, 163, 45, 44), (38, 36, 50, 51), (39, 38, 51, 48), (36, 37, 49, 50), (37, 39, 48, 49), (40, 41, 55, 54), (41, 43, 53, 55), (42, 40, 54, 52), (43, 42, 52, 53), (19, 17, 57, 58), (16, 18, 59, 56), (18, 19, 58, 59), (17, 16, 56, 57), (12, 14, 63, 62), (14, 15, 61, 63), (13, 12, 62, 60), (15, 13, 60, 61), (21, 20, 66, 67), (23, 21, 67, 64), (20, 22, 65, 66), (22, 23, 64, 65), (67, 66, 71, 69), (64, 67, 69, 68), (66, 65, 70, 71), (65, 64, 68, 70), (94, 93, 27, 26), (93, 95, 75, 27), (92, 94, 26, 24), (106, 104, 77, 78), (25, 72, 31, 30), (74, 25, 30, 29), (72, 73, 28, 31), (118, 116, 83, 80), (107, 105, 79, 76), (104, 107, 76, 77), (105, 106, 78, 79), (130, 128, 86, 87), (119, 118, 80, 81), (116, 117, 82, 83), (117, 119, 81, 82), (138, 136, 89, 90), (128, 129, 85, 86), (131, 130, 87, 84), (129, 131, 84, 85), (140, 89, 88, 141), (139, 137, 91, 88), (136, 139, 88, 89), (137, 138, 90, 91), (141, 88, 91, 142), (143, 90, 89, 140), (142, 91, 90, 143), (68, 69, 94, 92), (71, 70, 95, 93), (69, 71, 93, 94), (70, 68, 92, 95), (30, 31, 97, 98), (28, 29, 99, 96), (29, 30, 98, 99), (31, 28, 96, 97), (98, 97, 102, 101), (96, 99, 103, 100), (99, 98, 101, 103), (97, 96, 100, 102), (101, 102, 106, 105), (100, 103, 107, 104), (103, 101, 105, 107), (102, 100, 104, 106), (78, 77, 110, 111), (79, 78, 111, 108), (77, 76, 109, 110), (76, 79, 108, 109), (111, 110, 115, 113), (108, 111, 113, 112), (110, 109, 114, 115), (109, 108, 112, 114), (113, 115, 119, 117), (112, 113, 117, 116), (115, 114, 118, 119), (114, 112, 116, 118), (81, 80, 123, 122), (80, 83, 121, 123), (82, 81, 122, 120), (83, 82, 120, 121), (135, 132, 125, 126), (134, 133, 127, 124), (133, 135, 126, 127), (132, 134, 124, 125), (122, 123, 131, 129), (123, 121, 130, 131), (120, 122, 129, 128), (121, 120, 128, 130), (86, 85, 134, 132), (84, 87, 135, 133), (85, 84, 133, 134), (87, 86, 132, 135), (126, 125, 138, 137), (124, 127, 139, 136), (127, 126, 137, 139), (125, 124, 136, 138), (146, 142, 143, 147), (147, 143, 140, 144), (145, 141, 142, 146), (144, 140, 141, 145), (2, 144, 145, 6), (6, 145, 146, 5), (1, 147, 144, 2), (5, 146, 147, 1), (51, 50, 151, 149), (48, 51, 149, 148), (50, 49, 150, 151), (49, 48, 148, 150), (54, 55, 155, 153), (55, 53, 154, 155), (52, 54, 153, 152), (53, 52, 152, 154), (153, 155, 159, 157), (155, 154, 158, 159), (152, 153, 157, 156), (154, 152, 156, 158), (157, 159, 163, 161), (159, 158, 162, 163), (156, 157, 161, 160), (158, 156, 160, 162), (164, 165, 167, 166), (44, 45, 165, 164), (47, 46, 166, 167), (46, 44, 164, 166), (168, 169, 201, 200), (175, 174, 179, 178), (168, 172, 173, 169), (192, 194, 193, 242), (170, 174, 175, 171), (172, 168, 171, 175), (178, 179, 183, 182), (172, 175, 178, 176), (174, 173, 177, 179), (173, 172, 176, 177), (229, 228, 185, 187), (176, 178, 182, 180), (179, 177, 181, 183), (177, 176, 180, 181), (225, 224, 188, 189), (228, 230, 184, 185), (231, 229, 187, 186), (230, 231, 186, 184), (195, 243, 241, 240), (227, 226, 191, 190), (224, 227, 190, 188), (226, 225, 189, 191), (263, 260, 192, 243), (241, 242, 197, 196), (243, 192, 242, 241), (194, 195, 240, 193), (202, 200, 204, 206), (170, 171, 202, 203), (169, 170, 203, 201), (171, 168, 200, 202), (318, 316, 211, 209), (201, 203, 207, 205), (200, 201, 205, 204), (203, 202, 206, 207), (330, 328, 214, 215), (319, 318, 209, 208), (316, 317, 210, 211), (317, 319, 208, 210), (213, 215, 335, 333), (328, 329, 212, 214), (331, 330, 215, 213), (329, 331, 213, 212), (206, 204, 218, 219), (207, 206, 219, 216), (204, 205, 217, 218), (205, 207, 216, 217), (208, 209, 223, 222), (209, 211, 221, 223), (210, 208, 222, 220), (211, 210, 220, 221), (187, 185, 225, 226), (184, 186, 227, 224), (186, 187, 226, 227), (185, 184, 224, 225), (180, 182, 231, 230), (182, 183, 229, 231), (181, 180, 230, 228), (183, 181, 228, 229), (189, 188, 234, 235), (191, 189, 235, 232), (188, 190, 233, 234), (190, 191, 232, 233), (235, 234, 239, 237), (232, 235, 237, 236), (234, 233, 238, 239), (233, 232, 236, 238), (262, 261, 195, 194), (261, 263, 243, 195), (260, 262, 194, 192), (274, 272, 245, 246), (193, 240, 199, 198), (242, 193, 198, 197), (240, 241, 196, 199), (286, 284, 251, 248), (275, 273, 247, 244), (272, 275, 244, 245), (273, 274, 246, 247), (298, 296, 254, 255), (287, 286, 248, 249), (284, 285, 250, 251), (285, 287, 249, 250), (306, 304, 257, 258), (296, 297, 253, 254), (299, 298, 255, 252), (297, 299, 252, 253), (308, 257, 256, 309), (307, 305, 259, 256), (304, 307, 256, 257), (305, 306, 258, 259), (309, 256, 259, 310), (311, 258, 257, 308), (310, 259, 258, 311), (236, 237, 262, 260), (239, 238, 263, 261), (237, 239, 261, 262), (238, 236, 260, 263), (198, 199, 265, 266), (196, 197, 267, 264), (197, 198, 266, 267), (199, 196, 264, 265), (266, 265, 270, 269), (264, 267, 271, 268), (267, 266, 269, 271), (265, 264, 268, 270), (269, 270, 274, 273), (268, 271, 275, 272), (271, 269, 273, 275), (270, 268, 272, 274), (246, 245, 278, 279), (247, 246, 279, 276), (245, 244, 277, 278), (244, 247, 276, 277), (279, 278, 283, 281), (276, 279, 281, 280), (278, 277, 282, 283), (277, 276, 280, 282), (281, 283, 287, 285), (280, 281, 285, 284), (283, 282, 286, 287), (282, 280, 284, 286), (249, 248, 291, 290), (248, 251, 289, 291), (250, 249, 290, 288), (251, 250, 288, 289), (303, 300, 293, 294), (302, 301, 295, 292), (301, 303, 294, 295), (300, 302, 292, 293), (290, 291, 299, 297), (291, 289, 298, 299), (288, 290, 297, 296), (289, 288, 296, 298), (254, 253, 302, 300), (252, 255, 303, 301), (253, 252, 301, 302), (255, 254, 300, 303), (294, 293, 306, 305), (292, 295, 307, 304), (295, 294, 305, 307), (293, 292, 304, 306), (314, 310, 311, 315), (315, 311, 308, 312), (313, 309, 310, 314), (312, 308, 309, 313), (170, 312, 313, 174), (174, 313, 314, 173), (169, 315, 312, 170), (173, 314, 315, 169), (219, 218, 319, 317), (216, 219, 317, 316), (218, 217, 318, 319), (217, 216, 316, 318), (222, 223, 323, 321), (223, 221, 322, 323), (220, 222, 321, 320), (221, 220, 320, 322), (321, 323, 327, 325), (323, 322, 326, 327), (320, 321, 325, 324), (322, 320, 324, 326), (325, 327, 331, 329), (327, 326, 330, 331), (324, 325, 329, 328), (326, 324, 328, 330), (332, 333, 335, 334), (212, 213, 333, 332), (215, 214, 334, 335), (214, 212, 332, 334), (336, 337, 369, 368), (343, 342, 347, 346), (336, 340, 341, 337), (360, 362, 361, 410), (338, 342, 343, 339), (340, 336, 339, 343), (346, 347, 351, 350), (340, 343, 346, 344), (342, 341, 345, 347), (341, 340, 344, 345), (397, 396, 353, 355), (344, 346, 350, 348), (347, 345, 349, 351), (345, 344, 348, 349), (393, 392, 356, 357), (396, 398, 352, 353), (399, 397, 355, 354), (398, 399, 354, 352), (363, 411, 409, 408), (395, 394, 359, 358), (392, 395, 358, 356), (394, 393, 357, 359), (431, 428, 360, 411), (409, 410, 365, 364), (411, 360, 410, 409), (362, 363, 408, 361), (370, 368, 372, 374), (338, 339, 370, 371), (337, 338, 371, 369), (339, 336, 368, 370), (486, 484, 379, 377), (369, 371, 375, 373), (368, 369, 373, 372), (371, 370, 374, 375), (498, 496, 382, 383), (487, 486, 377, 376), (484, 485, 378, 379), (485, 487, 376, 378), (381, 383, 503, 501), (496, 497, 380, 382), (499, 498, 383, 381), (497, 499, 381, 380), (374, 372, 386, 387), (375, 374, 387, 384), (372, 373, 385, 386), (373, 375, 384, 385), (376, 377, 391, 390), (377, 379, 389, 391), (378, 376, 390, 388), (379, 378, 388, 389), (355, 353, 393, 394), (352, 354, 395, 392), (354, 355, 394, 395), (353, 352, 392, 393), (348, 350, 399, 398), (350, 351, 397, 399), (349, 348, 398, 396), (351, 349, 396, 397), (357, 356, 402, 403), (359, 357, 403, 400), (356, 358, 401, 402), (358, 359, 400, 401), (403, 402, 407, 405), (400, 403, 405, 404), (402, 401, 406, 407), (401, 400, 404, 406), (430, 429, 363, 362), (429, 431, 411, 363), (428, 430, 362, 360), (442, 440, 413, 414), (361, 408, 367, 366), (410, 361, 366, 365), (408, 409, 364, 367), (454, 452, 419, 416), (443, 441, 415, 412), (440, 443, 412, 413), (441, 442, 414, 415), (466, 464, 422, 423), (455, 454, 416, 417), (452, 453, 418, 419), (453, 455, 417, 418), (474, 472, 425, 426), (464, 465, 421, 422), (467, 466, 423, 420), (465, 467, 420, 421), (476, 425, 424, 477), (475, 473, 427, 424), (472, 475, 424, 425), (473, 474, 426, 427), (477, 424, 427, 478), (479, 426, 425, 476), (478, 427, 426, 479), (404, 405, 430, 428), (407, 406, 431, 429), (405, 407, 429, 430), (406, 404, 428, 431), (366, 367, 433, 434), (364, 365, 435, 432), (365, 366, 434, 435), (367, 364, 432, 433), (434, 433, 438, 437), (432, 435, 439, 436), (435, 434, 437, 439), (433, 432, 436, 438), (437, 438, 442, 441), (436, 439, 443, 440), (439, 437, 441, 443), (438, 436, 440, 442), (414, 413, 446, 447), (415, 414, 447, 444), (413, 412, 445, 446), (412, 415, 444, 445), (447, 446, 451, 449), (444, 447, 449, 448), (446, 445, 450, 451), (445, 444, 448, 450), (449, 451, 455, 453), (448, 449, 453, 452), (451, 450, 454, 455), (450, 448, 452, 454), (417, 416, 459, 458), (416, 419, 457, 459), (418, 417, 458, 456), (419, 418, 456, 457), (471, 468, 461, 462), (470, 469, 463, 460), (469, 471, 462, 463), (468, 470, 460, 461), (458, 459, 467, 465), (459, 457, 466, 467), (456, 458, 465, 464), (457, 456, 464, 466), (422, 421, 470, 468), (420, 423, 471, 469), (421, 420, 469, 470), (423, 422, 468, 471), (462, 461, 474, 473), (460, 463, 475, 472), (463, 462, 473, 475), (461, 460, 472, 474), (482, 478, 479, 483), (483, 479, 476, 480), (481, 477, 478, 482), (480, 476, 477, 481), (338, 480, 481, 342), (342, 481, 482, 341), (337, 483, 480, 338), (341, 482, 483, 337), (387, 386, 487, 485), (384, 387, 485, 484), (386, 385, 486, 487), (385, 384, 484, 486), (390, 391, 491, 489), (391, 389, 490, 491), (388, 390, 489, 488), (389, 388, 488, 490), (489, 491, 495, 493), (491, 490, 494, 495), (488, 489, 493, 492), (490, 488, 492, 494), (493, 495, 499, 497), (495, 494, 498, 499), (492, 493, 497, 496), (494, 492, 496, 498), (500, 501, 503, 502), (380, 381, 501, 500), (383, 382, 502, 503), (382, 380, 500, 502), (504, 505, 537, 536), (511, 510, 515, 514), (504, 508, 509, 505), (528, 530, 529, 578), (506, 510, 511, 507), (508, 504, 507, 511), (514, 515, 519, 518), (508, 511, 514, 512), (510, 509, 513, 515), (509, 508, 512, 513), (565, 564, 521, 523), (512, 514, 518, 516), (515, 513, 517, 519), (513, 512, 516, 517), (561, 560, 524, 525), (564, 566, 520, 521), (567, 565, 523, 522), (566, 567, 522, 520), (531, 579, 577, 576), (563, 562, 527, 526), (560, 563, 526, 524), (562, 561, 525, 527), (599, 596, 528, 579), (577, 578, 533, 532), (579, 528, 578, 577), (530, 531, 576, 529), (538, 536, 540, 542), (506, 507, 538, 539), (505, 506, 539, 537), (507, 504, 536, 538), (654, 652, 547, 545), (537, 539, 543, 541), (536, 537, 541, 540), (539, 538, 542, 543), (666, 664, 550, 551), (655, 654, 545, 544), (652, 653, 546, 547), (653, 655, 544, 546), (549, 551, 671, 669), (664, 665, 548, 550), (667, 666, 551, 549), (665, 667, 549, 548), (542, 540, 554, 555), (543, 542, 555, 552), (540, 541, 553, 554), (541, 543, 552, 553), (544, 545, 559, 558), (545, 547, 557, 559), (546, 544, 558, 556), (547, 546, 556, 557), (523, 521, 561, 562), (520, 522, 563, 560), (522, 523, 562, 563), (521, 520, 560, 561), (516, 518, 567, 566), (518, 519, 565, 567), (517, 516, 566, 564), (519, 517, 564, 565), (525, 524, 570, 571), (527, 525, 571, 568), (524, 526, 569, 570), (526, 527, 568, 569), (571, 570, 575, 573), (568, 571, 573, 572), (570, 569, 574, 575), (569, 568, 572, 574), (598, 597, 531, 530), (597, 599, 579, 531), (596, 598, 530, 528), (610, 608, 581, 582), (529, 576, 535, 534), (578, 529, 534, 533), (576, 577, 532, 535), (622, 620, 587, 584), (611, 609, 583, 580), (608, 611, 580, 581), (609, 610, 582, 583), (634, 632, 590, 591), (623, 622, 584, 585), (620, 621, 586, 587), (621, 623, 585, 586), (642, 640, 593, 594), (632, 633, 589, 590), (635, 634, 591, 588), (633, 635, 588, 589), (644, 593, 592, 645), (643, 641, 595, 592), (640, 643, 592, 593), (641, 642, 594, 595), (645, 592, 595, 646), (647, 594, 593, 644), (646, 595, 594, 647), (572, 573, 598, 596), (575, 574, 599, 597), (573, 575, 597, 598), (574, 572, 596, 599), (534, 535, 601, 602), (532, 533, 603, 600), (533, 534, 602, 603), (535, 532, 600, 601), (602, 601, 606, 605), (600, 603, 607, 604), (603, 602, 605, 607), (601, 600, 604, 606), (605, 606, 610, 609), (604, 607, 611, 608), (607, 605, 609, 611), (606, 604, 608, 610), (582, 581, 614, 615), (583, 582, 615, 612), (581, 580, 613, 614), (580, 583, 612, 613), (615, 614, 619, 617), (612, 615, 617, 616), (614, 613, 618, 619), (613, 612, 616, 618), (617, 619, 623, 621), (616, 617, 621, 620), (619, 618, 622, 623), (618, 616, 620, 622), (585, 584, 627, 626), (584, 587, 625, 627), (586, 585, 626, 624), (587, 586, 624, 625), (639, 636, 629, 630), (638, 637, 631, 628), (637, 639, 630, 631), (636, 638, 628, 629), (626, 627, 635, 633), (627, 625, 634, 635), (624, 626, 633, 632), (625, 624, 632, 634), (590, 589, 638, 636), (588, 591, 639, 637), (589, 588, 637, 638), (591, 590, 636, 639), (630, 629, 642, 641), (628, 631, 643, 640), (631, 630, 641, 643), (629, 628, 640, 642), (650, 646, 647, 651), (651, 647, 644, 648), (649, 645, 646, 650), (648, 644, 645, 649), (506, 648, 649, 510), (510, 649, 650, 509), (505, 651, 648, 506), (509, 650, 651, 505), (555, 554, 655, 653), (552, 555, 653, 652), (554, 553, 654, 655), (553, 552, 652, 654), (558, 559, 659, 657), (559, 557, 658, 659), (556, 558, 657, 656), (557, 556, 656, 658), (657, 659, 663, 661), (659, 658, 662, 663), (656, 657, 661, 660), (658, 656, 660, 662), (661, 663, 667, 665), (663, 662, 666, 667), (660, 661, 665, 664), (662, 660, 664, 666), (668, 669, 671, 670), (548, 549, 669, 668), (551, 550, 670, 671), (550, 548, 668, 670), (672, 673, 705, 704), (679, 678, 683, 682), (672, 676, 677, 673), (696, 698, 697, 746), (674, 678, 679, 675), (676, 672, 675, 679), (682, 683, 687, 686), (676, 679, 682, 680), (678, 677, 681, 683), (677, 676, 680, 681), (733, 732, 689, 691), (680, 682, 686, 684), (683, 681, 685, 687), (681, 680, 684, 685), (729, 728, 692, 693), (732, 734, 688, 689), (735, 733, 691, 690), (734, 735, 690, 688), (699, 747, 745, 744), (731, 730, 695, 694), (728, 731, 694, 692), (730, 729, 693, 695), (767, 764, 696, 747), (745, 746, 701, 700), (747, 696, 746, 745), (698, 699, 744, 697), (706, 704, 708, 710), (674, 675, 706, 707), (673, 674, 707, 705), (675, 672, 704, 706), (822, 820, 715, 713), (705, 707, 711, 709), (704, 705, 709, 708), (707, 706, 710, 711), (834, 832, 718, 719), (823, 822, 713, 712), (820, 821, 714, 715), (821, 823, 712, 714), (717, 719, 839, 837), (832, 833, 716, 718), (835, 834, 719, 717), (833, 835, 717, 716), (710, 708, 722, 723), (711, 710, 723, 720), (708, 709, 721, 722), (709, 711, 720, 721), (712, 713, 727, 726), (713, 715, 725, 727), (714, 712, 726, 724), (715, 714, 724, 725), (691, 689, 729, 730), (688, 690, 731, 728), (690, 691, 730, 731), (689, 688, 728, 729), (684, 686, 735, 734), (686, 687, 733, 735), (685, 684, 734, 732), (687, 685, 732, 733), (693, 692, 738, 739), (695, 693, 739, 736), (692, 694, 737, 738), (694, 695, 736, 737), (739, 738, 743, 741), (736, 739, 741, 740), (738, 737, 742, 743), (737, 736, 740, 742), (766, 765, 699, 698), (765, 767, 747, 699), (764, 766, 698, 696), (778, 776, 749, 750), (697, 744, 703, 702), (746, 697, 702, 701), (744, 745, 700, 703), (790, 788, 755, 752), (779, 777, 751, 748), (776, 779, 748, 749), (777, 778, 750, 751), (802, 800, 758, 759), (791, 790, 752, 753), (788, 789, 754, 755), (789, 791, 753, 754), (810, 808, 761, 762), (800, 801, 757, 758), (803, 802, 759, 756), (801, 803, 756, 757), (812, 761, 760, 813), (811, 809, 763, 760), (808, 811, 760, 761), (809, 810, 762, 763), (813, 760, 763, 814), (815, 762, 761, 812), (814, 763, 762, 815), (740, 741, 766, 764), (743, 742, 767, 765), (741, 743, 765, 766), (742, 740, 764, 767), (702, 703, 769, 770), (700, 701, 771, 768), (701, 702, 770, 771), (703, 700, 768, 769), (770, 769, 774, 773), (768, 771, 775, 772), (771, 770, 773, 775), (769, 768, 772, 774), (773, 774, 778, 777), (772, 775, 779, 776), (775, 773, 777, 779), (774, 772, 776, 778), (750, 749, 782, 783), (751, 750, 783, 780), (749, 748, 781, 782), (748, 751, 780, 781), (783, 782, 787, 785), (780, 783, 785, 784), (782, 781, 786, 787), (781, 780, 784, 786), (785, 787, 791, 789), (784, 785, 789, 788), (787, 786, 790, 791), (786, 784, 788, 790), (753, 752, 795, 794), (752, 755, 793, 795), (754, 753, 794, 792), (755, 754, 792, 793), (807, 804, 797, 798), (806, 805, 799, 796), (805, 807, 798, 799), (804, 806, 796, 797), (794, 795, 803, 801), (795, 793, 802, 803), (792, 794, 801, 800), (793, 792, 800, 802), (758, 757, 806, 804), (756, 759, 807, 805), (757, 756, 805, 806), (759, 758, 804, 807), (798, 797, 810, 809), (796, 799, 811, 808), (799, 798, 809, 811), (797, 796, 808, 810), (818, 814, 815, 819), (819, 815, 812, 816), (817, 813, 814, 818), (816, 812, 813, 817), (674, 816, 817, 678), (678, 817, 818, 677), (673, 819, 816, 674), (677, 818, 819, 673), (723, 722, 823, 821), (720, 723, 821, 820), (722, 721, 822, 823), (721, 720, 820, 822), (726, 727, 827, 825), (727, 725, 826, 827), (724, 726, 825, 824), (725, 724, 824, 826), (825, 827, 831, 829), (827, 826, 830, 831), (824, 825, 829, 828), (826, 824, 828, 830), (829, 831, 835, 833), (831, 830, 834, 835), (828, 829, 833, 832), (830, 828, 832, 834), (836, 837, 839, 838), (716, 717, 837, 836), (719, 718, 838, 839), (718, 716, 836, 838), (848, 856, 871, 870), (849, 850, 863, 860), (858, 859, 884, 885), (851, 866, 877, 878), (881, 882, 895, 894), (841, 845, 855, 852), (841, 843, 867, 873), (843, 847, 880, 867), (847, 845, 883, 880), (845, 841, 873, 883), (847, 843, 853, 854), (845, 847, 854, 855), (843, 841, 852, 853), (849, 842, 888, 867), (842, 846, 890, 888), (850, 849, 867, 880), (846, 850, 880, 890), (842, 849, 860, 861), (850, 846, 862, 863), (846, 842, 861, 862), (840, 857, 888, 889), (848, 840, 889, 873), (856, 848, 873, 867), (857, 856, 867, 888), (857, 840, 869, 868), (856, 857, 868, 871), (840, 848, 870, 869), (865, 866, 873, 889), (851, 844, 891, 883), (844, 865, 889, 891), (866, 851, 883, 873), (844, 851, 878, 879), (865, 844, 879, 876), (866, 865, 876, 877), (859, 858, 890, 880), (858, 875, 891, 890), (874, 859, 880, 883), (875, 874, 883, 891), (874, 875, 886, 887), (875, 858, 885, 886), (859, 874, 887, 884), (864, 872, 889, 888), (881, 864, 888, 890), (882, 881, 890, 891), (872, 882, 891, 889), (872, 864, 892, 893), (882, 872, 893, 895), (864, 881, 894, 892), (896, 897, 929, 928), (903, 902, 907, 906), (896, 900, 901, 897), (920, 922, 921, 970), (898, 902, 903, 899), (900, 896, 899, 903), (906, 907, 911, 910), (900, 903, 906, 904), (902, 901, 905, 907), (901, 900, 904, 905), (957, 956, 913, 915), (904, 906, 910, 908), (907, 905, 909, 911), (905, 904, 908, 909), (953, 952, 916, 917), (956, 958, 912, 913), (959, 957, 915, 914), (958, 959, 914, 912), (923, 971, 969, 968), (955, 954, 919, 918), (952, 955, 918, 916), (954, 953, 917, 919), (991, 988, 920, 971), (969, 970, 925, 924), (971, 920, 970, 969), (922, 923, 968, 921), (930, 928, 932, 934), (898, 899, 930, 931), (897, 898, 931, 929), (899, 896, 928, 930), (1046, 1044, 939, 937), (929, 931, 935, 933), (928, 929, 933, 932), (931, 930, 934, 935), (1058, 1056, 942, 943), (1047, 1046, 937, 936), (1044, 1045, 938, 939), (1045, 1047, 936, 938), (941, 943, 1063, 1061), (1056, 1057, 940, 942), (1059, 1058, 943, 941), (1057, 1059, 941, 940), (934, 932, 946, 947), (935, 934, 947, 944), (932, 933, 945, 946), (933, 935, 944, 945), (936, 937, 951, 950), (937, 939, 949, 951), (938, 936, 950, 948), (939, 938, 948, 949), (915, 913, 953, 954), (912, 914, 955, 952), (914, 915, 954, 955), (913, 912, 952, 953), (908, 910, 959, 958), (910, 911, 957, 959), (909, 908, 958, 956), (911, 909, 956, 957), (917, 916, 962, 963), (919, 917, 963, 960), (916, 918, 961, 962), (918, 919, 960, 961), (963, 962, 967, 965), (960, 963, 965, 964), (962, 961, 966, 967), (961, 960, 964, 966), (990, 989, 923, 922), (989, 991, 971, 923), (988, 990, 922, 920), (1002, 1000, 973, 974), (921, 968, 927, 926), (970, 921, 926, 925), (968, 969, 924, 927), (1014, 1012, 979, 976), (1003, 1001, 975, 972), (1000, 1003, 972, 973), (1001, 1002, 974, 975), (1026, 1024, 982, 983), (1015, 1014, 976, 977), (1012, 1013, 978, 979), (1013, 1015, 977, 978), (1034, 1032, 985, 986), (1024, 1025, 981, 982), (1027, 1026, 983, 980), (1025, 1027, 980, 981), (1036, 985, 984, 1037), (1035, 1033, 987, 984), (1032, 1035, 984, 985), (1033, 1034, 986, 987), (1037, 984, 987, 1038), (1039, 986, 985, 1036), (1038, 987, 986, 1039), (964, 965, 990, 988), (967, 966, 991, 989), (965, 967, 989, 990), (966, 964, 988, 991), (926, 927, 993, 994), (924, 925, 995, 992), (925, 926, 994, 995), (927, 924, 992, 993), (994, 993, 998, 997), (992, 995, 999, 996), (995, 994, 997, 999), (993, 992, 996, 998), (997, 998, 1002, 1001), (996, 999, 1003, 1000), (999, 997, 1001, 1003), (998, 996, 1000, 1002), (974, 973, 1006, 1007), (975, 974, 1007, 1004), (973, 972, 1005, 1006), (972, 975, 1004, 1005), (1007, 1006, 1011, 1009), (1004, 1007, 1009, 1008), (1006, 1005, 1010, 1011), (1005, 1004, 1008, 1010), (1009, 1011, 1015, 1013), (1008, 1009, 1013, 1012), (1011, 1010, 1014, 1015), (1010, 1008, 1012, 1014), (977, 976, 1019, 1018), (976, 979, 1017, 1019), (978, 977, 1018, 1016), (979, 978, 1016, 1017), (1031, 1028, 1021, 1022), (1030, 1029, 1023, 1020), (1029, 1031, 1022, 1023), (1028, 1030, 1020, 1021), (1018, 1019, 1027, 1025), (1019, 1017, 1026, 1027), (1016, 1018, 1025, 1024), (1017, 1016, 1024, 1026), (982, 981, 1030, 1028), (980, 983, 1031, 1029), (981, 980, 1029, 1030), (983, 982, 1028, 1031), (1022, 1021, 1034, 1033), (1020, 1023, 1035, 1032), (1023, 1022, 1033, 1035), (1021, 1020, 1032, 1034), (1042, 1038, 1039, 1043), (1043, 1039, 1036, 1040), (1041, 1037, 1038, 1042), (1040, 1036, 1037, 1041), (898, 1040, 1041, 902), (902, 1041, 1042, 901), (897, 1043, 1040, 898), (901, 1042, 1043, 897), (947, 946, 1047, 1045), (944, 947, 1045, 1044), (946, 945, 1046, 1047), (945, 944, 1044, 1046), (950, 951, 1051, 1049), (951, 949, 1050, 1051), (948, 950, 1049, 1048), (949, 948, 1048, 1050), (1049, 1051, 1055, 1053), (1051, 1050, 1054, 1055), (1048, 1049, 1053, 1052), (1050, 1048, 1052, 1054), (1053, 1055, 1059, 1057), (1055, 1054, 1058, 1059), (1052, 1053, 1057, 1056), (1054, 1052, 1056, 1058), (1060, 1061, 1063, 1062), (940, 941, 1061, 1060), (943, 942, 1062, 1063), (942, 940, 1060, 1062), (1066, 1065, 1064, 1067), (1069, 1068, 1071, 1070), (1073, 1074, 1075, 1072), (1079, 1078, 1077, 1076), (1081, 1080, 1083, 1082), (1084, 1086, 1087, 1085)])
me_cube_006.polygons.foreach_set('material_index', [0, 0, 0, 0, 0, 0, 0, 0, 0, 0, 0, 0, 0, 0, 0, 0, 0, 0, 0, 0, 0, 0, 0, 0, 0, 0, 0, 0, 0, 0, 0, 0, 0, 0, 0, 0, 0, 0, 0, 0, 0, 0, 0, 0, 0, 0, 0, 0, 0, 0, 0, 0, 0, 0, 0, 0, 0, 0, 0, 0, 0, 0, 0, 0, 0, 0, 0, 0, 0, 0, 0, 0, 0, 0, 0, 0, 0, 0, 0, 0, 0, 0, 0, 0, 0, 0, 0, 0, 0, 0, 0, 0, 0, 0, 0, 0, 0, 0, 0, 0, 0, 0, 0, 0, 0, 0, 0, 0, 0, 0, 0, 0, 0, 0, 0, 0, 0, 0, 0, 0, 0, 0, 0, 0, 0, 0, 0, 0, 0, 0, 0, 0, 0, 0, 0, 0, 0, 0, 0, 0, 0, 0, 0, 0, 0, 0, 0, 0, 0, 0, 0, 0, 0, 0, 0, 0, 0, 0, 0, 0, 0, 0, 0, 0, 0, 0, 0, 0, 0, 0, 0, 0, 0, 0, 0, 0, 0, 0, 0, 0, 0, 0, 0, 0, 0, 0, 0, 0, 0, 0, 0, 0, 0, 0, 0, 0, 0, 0, 0, 0, 0, 0, 0, 0, 0, 0, 0, 0, 0, 0, 0, 0, 0, 0, 0, 0, 0, 0, 0, 0, 0, 0, 0, 0, 0, 0, 0, 0, 0, 0, 0, 0, 0, 0, 0, 0, 0, 0, 0, 0, 0, 0, 0, 0, 0, 0, 0, 0, 0, 0, 0, 0, 0, 0, 0, 0, 0, 0, 0, 0, 0, 0, 0, 0, 0, 0, 0, 0, 0, 0, 0, 0, 0, 0, 0, 0, 0, 0, 0, 0, 0, 0, 0, 0, 0, 0, 0, 0, 0, 0, 0, 0, 0, 0, 0, 0, 0, 0, 0, 0, 0, 0, 0, 0, 0, 0, 0, 0, 0, 0, 0, 0, 0, 0, 0, 0, 0, 0, 0, 0, 0, 0, 0, 0, 0, 0, 0, 0, 0, 0, 0, 0, 0, 0, 0, 0, 0, 0, 0, 0, 0, 0, 0, 0, 0, 0, 0, 0, 0, 0, 0, 0, 0, 0, 0, 0, 0, 0, 0, 0, 0, 0, 0, 0, 0, 0, 0, 0, 0, 0, 0, 0, 0, 0, 0, 0, 0, 0, 0, 0, 0, 0, 0, 0, 0, 0, 0, 0, 0, 0, 0, 0, 0, 0, 0, 0, 0, 0, 0, 0, 0, 0, 0, 0, 0, 0, 0, 0, 0, 0, 0, 0, 0, 0, 0, 0, 0, 0, 0, 0, 0, 0, 0, 0, 0, 0, 0, 0, 0, 0, 0, 0, 0, 0, 0, 0, 0, 0, 0, 0, 0, 0, 0, 0, 0, 0, 0, 0, 0, 0, 0, 0, 0, 0, 0, 0, 0, 0, 0, 0, 0, 0, 0, 0, 0, 0, 0, 0, 0, 0, 0, 0, 0, 0, 0, 0, 0, 0, 0, 0, 0, 0, 0, 0, 0, 0, 0, 0, 0, 0, 0, 0, 0, 0, 0, 0, 0, 0, 0, 0, 0, 0, 0, 0, 0, 0, 0, 0, 0, 0, 0, 0, 0, 0, 0, 0, 0, 0, 0, 0, 0, 0, 0, 0, 0, 0, 0, 0, 0, 0, 0, 0, 0, 0, 0, 0, 0, 0, 0, 0, 0, 0, 0, 0, 0, 0, 0, 0, 0, 0, 0, 0, 0, 0, 0, 0, 0, 0, 0, 0, 0, 0, 0, 0, 0, 0, 0, 0, 0, 0, 0, 0, 0, 0, 0, 0, 0, 0, 0, 0, 0, 0, 0, 0, 0, 0, 0, 0, 0, 0, 0, 0, 0, 0, 0, 0, 0, 0, 0, 0, 0, 0, 0, 0, 0, 0, 0, 0, 0, 0, 0, 0, 0, 0, 0, 0, 0, 0, 0, 0, 0, 0, 0, 0, 0, 0, 0, 0, 0, 0, 0, 0, 0, 0, 0, 0, 0, 0, 0, 0, 0, 0, 0, 0, 0, 0, 0, 0, 0, 0, 0, 0, 0, 0, 0, 0, 0, 0, 0, 0, 0, 0, 0, 0, 0, 0, 0, 0, 0, 0, 0, 0, 0, 0, 0, 0, 0, 0, 0, 0, 0, 0, 0, 0, 0, 0, 0, 0, 0, 0, 0, 0, 0, 0, 0, 0, 0, 0, 0, 0, 0, 0, 0, 0, 0, 0, 0, 0, 0, 0, 0, 0, 0, 0, 0, 0, 0, 0, 0, 0, 0, 0, 0, 0, 0, 0, 0, 0, 0, 0, 0, 0, 0, 0, 0, 0, 0, 0, 0, 0, 0, 0, 0, 0, 0, 0, 0, 0, 0, 0, 0, 0, 0, 0, 0, 0, 0, 0, 0, 0, 0, 0, 0, 0, 0, 0, 0, 0, 0, 0, 0, 0, 0, 0, 0, 0, 0, 0, 0, 0, 0, 0, 0, 0, 0, 0, 0, 0, 0, 0, 0, 0, 0, 0, 0, 0, 0, 0, 0, 0, 0, 0, 0, 0, 0, 0, 0, 0, 0, 0, 0, 0, 0, 0, 0, 0, 0, 0, 0, 0, 0, 0, 0, 0, 0, 0, 0, 0, 0, 0, 0, 0, 0, 0, 0, 0, 0, 0, 0, 0, 0, 0, 0, 0, 0, 0, 0, 0, 0, 0, 0, 0, 0, 0, 0, 0, 0, 0, 0, 0, 0, 0, 0, 0, 0, 0, 0, 0, 0, 0, 0, 0, 0, 0, 0, 0, 0, 0, 0, 0, 0, 0, 0, 0, 0, 0, 0, 0, 0, 0, 0, 0, 0, 0, 0, 0, 0, 0, 0, 0, 0, 0, 0, 0, 0, 0, 0, 0, 0, 0, 0, 0, 0, 0, 0, 0, 0, 0, 0, 0, 0, 0, 0, 0, 0, 0, 0, 0, 0, 0, 0, 0, 0, 0, 0, 0, 0, 0, 0, 0, 0, 0, 0, 0, 0, 0, 0, 0, 0, 0, 0, 0, 0, 0, 0, 0, 0, 0, 0, 0, 0, 0, 0, 0, 0, 0, 0, 0, 0, 0, 0, 0, 0, 0, 0, 0, 0, 0, 0, 0, 0, 0, 0, 0, 0, 0, 0, 0, 0, 0, 0, 0, 0, 0, 0, 0, 0, 0, 0, 0, 0, 0, 0, 0, 0, 0, 0, 0, 0, 0, 0, 0, 0, 0, 0, 0, 0, 0, 0, 0, 0, 0, 0, 0, 0, 0, 0, 0, 0, 0, 0, 0, 0, 0, 0, 0, 0, 0, 0, 0, 0, 0, 0, 0, 0, 0, 0, 0, 0, 0, 0, 0, 0, 0, 0, 0, 1, 1, 1, 1, 1, 1])
me_cube_006.materials.append(mat_alphabet___border)
me_cube_006.materials.append(mat_bg)
me_cube_006.use_remesh_preserve_volume = False
me_cube_006.use_remesh_preserve_attributes = False
me_cube_006.use_mirror_vertex_groups = False
me_cube_006.update()

# ---- objects
ob_cube_006 = bpy.data.objects.new('Cube.006', me_cube_006)
ob_lamp = bpy.data.objects.new('Lamp', light_lamp)

# ---- transforms, parenting, visibility, modifiers, constraints
ob_cube_006.location = (0.4503, -0.2139, -1.786)
ob_cube_006.rotation_euler = (1.571, 1.571, 6.283)
ob_cube_006.scale = (0.1596, 0.1596, 0.1596)
ob_cube_006.lock_rotations_4d = False
ob_cube_006.empty_display_type = 'ARROWS'
ob_cube_006.lineart.crease_threshold = 0.0
ob_lamp.location = (0.3641, -0.3978, 5.904)
ob_lamp.rotation_euler = (0.6503, 0.05522, 1.866)
ob_lamp.lock_rotations_4d = False
ob_lamp.empty_display_type = 'ARROWS'
ob_lamp.color = (0.0, 0.0, 0.0, 0.0)
ob_lamp.lineart.crease_threshold = 0.0

# ---- collection membership
col_collection_1.objects.link(ob_cube_006)
col_collection_1.objects.link(ob_lamp)

# ---- scene / render settings (as saved in the file)
scene.frame_start = 1; scene.frame_end = 250; scene.frame_set(1)
scene.render.engine = 'CYCLES'
scene.render.resolution_percentage = 50
scene.render.dither_intensity = 0.0
scene.cycles.use_denoising = False
scene.cycles.samples = 128
scene.cycles.sampling_pattern = 'TABULATED_SOBOL'
scene.cycles.use_adaptive_sampling = False
scene.cycles.use_light_tree = False
scene.cycles.blur_glossy = 0.0
scene.cycles.sample_clamp_indirect = 0.0
scene.view_settings.view_transform = 'Standard'
bpy.context.view_layer.update()

# ---- added for rendering (the .blend has no active camera): camera
cam_auto = bpy.data.cameras.new('AutoCamera')
cam_auto.lens = 50.0
cam_auto.sensor_width = 36.0
cam_auto.clip_end = 1000.0
ob_auto_camera = bpy.data.objects.new('AutoCamera', cam_auto)
scene.collection.objects.link(ob_auto_camera)
ob_auto_camera.location = (6.41015, -7.69218, 5.12812)
ob_auto_camera.rotation_euler = (1.09748, -7.21219e-08, 0.694738)
scene.camera = ob_auto_camera
bpy.context.view_layer.update()
